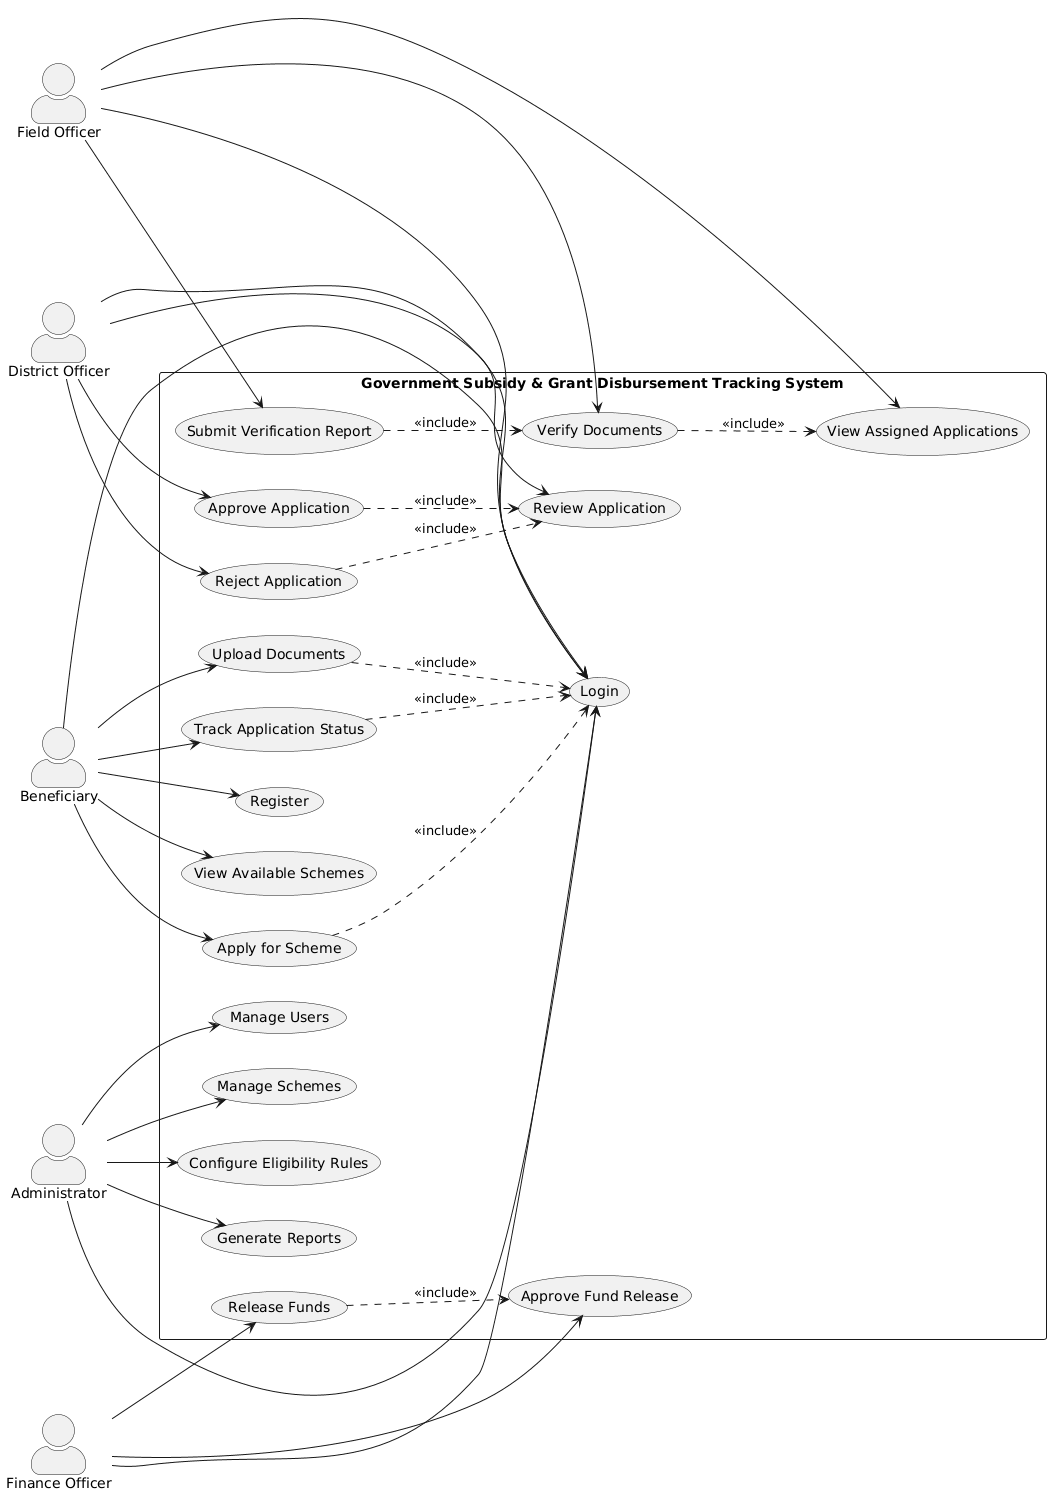

The diagram above was rendered by PlantUML. Its source (embedded in the PNG):
@startuml
left to right direction
skinparam packageStyle rectangle
skinparam actorStyle awesome
skinparam shadowing false

actor Beneficiary
actor "Field Officer" as FO
actor "District Officer" as DO
actor "Finance Officer" as Finance
actor Administrator

rectangle "Government Subsidy & Grant Disbursement Tracking System" {

  usecase "Register" as UC_Register
  usecase "Login" as UC_Login
  usecase "View Available Schemes" as UC_ViewSchemes
  usecase "Apply for Scheme" as UC_Apply
  usecase "Upload Documents" as UC_Upload
  usecase "Track Application Status" as UC_Track

  usecase "View Assigned Applications" as UC_ViewAssigned
  usecase "Verify Documents" as UC_Verify
  usecase "Submit Verification Report" as UC_Report

  usecase "Review Application" as UC_Review
  usecase "Approve Application" as UC_Approve
  usecase "Reject Application" as UC_Reject

  usecase "Approve Fund Release" as UC_FundApprove
  usecase "Release Funds" as UC_Release

  usecase "Manage Users" as UC_Users
  usecase "Manage Schemes" as UC_Schemes
  usecase "Configure Eligibility Rules" as UC_Config
  usecase "Generate Reports" as UC_Reports
}

Beneficiary --> UC_Register
Beneficiary --> UC_Login
Beneficiary --> UC_ViewSchemes
Beneficiary --> UC_Apply
Beneficiary --> UC_Upload
Beneficiary --> UC_Track

FO --> UC_Login
FO --> UC_ViewAssigned
FO --> UC_Verify
FO --> UC_Report

DO --> UC_Login
DO --> UC_Review
DO --> UC_Approve
DO --> UC_Reject

Finance --> UC_Login
Finance --> UC_FundApprove
Finance --> UC_Release

Administrator --> UC_Login
Administrator --> UC_Users
Administrator --> UC_Schemes
Administrator --> UC_Config
Administrator --> UC_Reports

UC_Apply ..> UC_Login : <<include>>
UC_Upload ..> UC_Login : <<include>>
UC_Track ..> UC_Login : <<include>>

UC_Verify ..> UC_ViewAssigned : <<include>>
UC_Report ..> UC_Verify : <<include>>

UC_Approve ..> UC_Review : <<include>>
UC_Reject ..> UC_Review : <<include>>

UC_Release ..> UC_FundApprove : <<include>>
@enduml